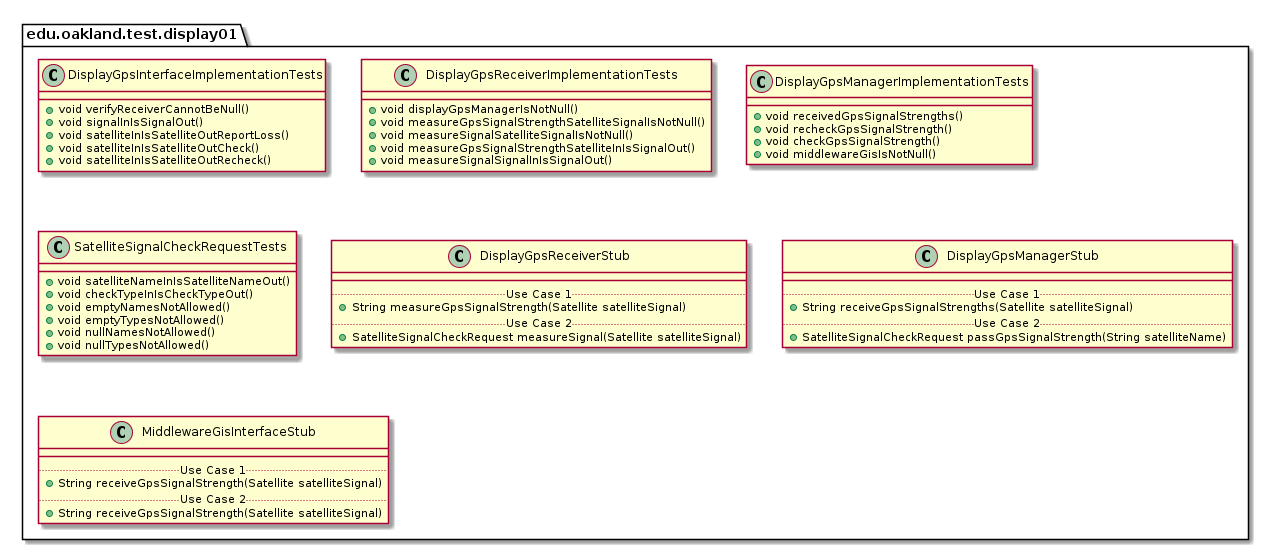

The diagram above was rendered by PlantUML. Its source (embedded in the PNG):
@startuml Display01TestPackage

package edu.oakland.test.display01 {
    
}


package edu.oakland.test.display01 {
    class DisplayGpsInterfaceImplementationTests {
      + void verifyReceiverCannotBeNull()
      + void signalInIsSignalOut()
      + void satelliteInIsSatelliteOutReportLoss()
      + void satelliteInIsSatelliteOutCheck()
      + void satelliteInIsSatelliteOutRecheck()
    }
}


package edu.oakland.test.display01 {
    class DisplayGpsReceiverImplementationTests {
        + void displayGpsManagerIsNotNull()
        + void measureGpsSignalStrengthSatelliteSignalIsNotNull()
        + void measureSignalSatelliteSignalIsNotNull() 
        + void measureGpsSignalStrengthSatelliteInIsSignalOut()
        + void measureSignalSignalInIsSignalOut()
    }
}


package edu.oakland.test.display01 {
    class DisplayGpsManagerImplementationTests {
        + void receivedGpsSignalStrengths()
        + void recheckGpsSignalStrength()
        + void checkGpsSignalStrength()
        + void middlewareGisIsNotNull()
    }
}


package edu.oakland.test.display01 {
  class SatelliteSignalCheckRequestTests {
    + void satelliteNameInIsSatelliteNameOut()
    + void checkTypeInIsCheckTypeOut()
    + void emptyNamesNotAllowed()
    + void emptyTypesNotAllowed()
    + void nullNamesNotAllowed()
    + void nullTypesNotAllowed()
  }
}


package edu.oakland.test.display01 {
    class DisplayGpsReceiverStub {
        __
        .. Use Case 1 ..
        + String measureGpsSignalStrength(Satellite satelliteSignal)
        .. Use Case 2 ..
        + SatelliteSignalCheckRequest measureSignal(Satellite satelliteSignal)
    }
}


package edu.oakland.test.display01 {
    class DisplayGpsManagerStub {
        __
        .. Use Case 1 ..
        + String receiveGpsSignalStrengths(Satellite satelliteSignal)
        .. Use Case 2 ..
        + SatelliteSignalCheckRequest passGpsSignalStrength(String satelliteName)
    }
}


package edu.oakland.test.display01 {
    class MiddlewareGisInterfaceStub {
        __
        .. Use Case 1 ..
        + String receiveGpsSignalStrength(Satellite satelliteSignal)
        .. Use Case 2 ..
        + String receiveGpsSignalStrength(Satellite satelliteSignal)
    }
}


@enduml